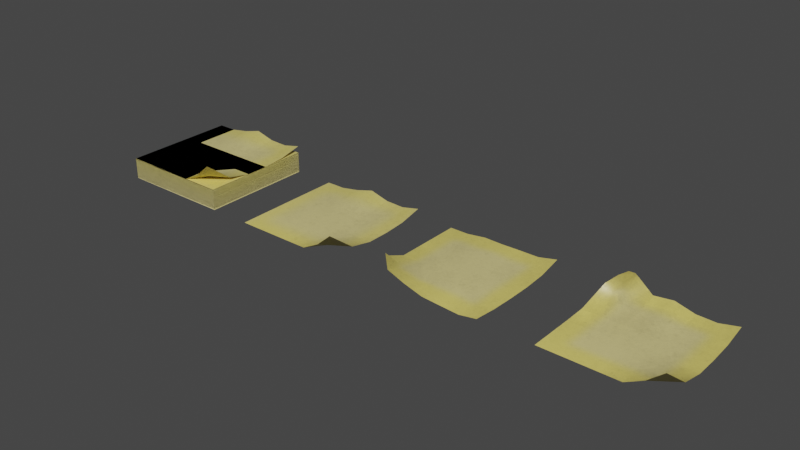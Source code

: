 # Source: Sketchfab_2023_03_21_11_58_42.blend  (saved by Blender 4.3.34; exported with 4.5.12 LTS)
import bpy
from mathutils import Matrix  # noqa: F401  (used for matrix-valued properties, if any)

bpy.ops.wm.read_factory_settings(use_empty=True)
scene = bpy.context.scene
scene.name = 'Scene'

# ---- collections
col_collection_1_000 = bpy.data.collections.new('Collection 1.000'); scene.collection.children.link(col_collection_1_000)

# ---- images (referenced by path relative to the original .blend; pixels are not part of the script)
import os
ASSET_DIR = os.environ.get("B2B_ASSET_DIR", "")  # directory of the original .blend (textures are referenced by path, not embedded)
HERE = os.path.dirname(os.path.abspath(__file__))  # packed textures are extracted next to this script under _unpacked/

def load_image(name, relpath, width, height, colorspace="sRGB"):
    """Load a texture the original file referenced (path relative to the .blend, or extracted next to this script)."""
    p = next((c for c in (os.path.join(HERE, relpath), os.path.join(ASSET_DIR, relpath)) if relpath and os.path.exists(c)), "")
    if p:
        img = bpy.data.images.load(p, check_existing=True)
        img.name = name
    else:  # same state as the original file: an image datablock whose file is absent (Cycles renders it pink)
        img = bpy.data.images.new(name, width, height)
        img.source = "FILE"
        img.filepath = "//" + (relpath or name)
    img.colorspace_settings.name = colorspace
    return img
img_post_it_notes_batch_t_post_it_note_height_1001_png = load_image('post it notes batch_T_Post it note_Height.1001.png', '_unpacked/post_it_notes_batch_T_Post_it_note_Height.1001.11c6f51e.png', 2048, 2048, 'Non-Color')
img_post_it_notes_batch_t_post_it_note_basecolor_1001_png = load_image('post it notes batch_T_Post it note_BaseColor.1001.png', '_unpacked/post_it_notes_batch_T_Post_it_note_BaseColor.1001.96a58adf.png', 2048, 2048, 'sRGB')
img_post_it_notes_batch_t_post_it_note_metallic_1001_png = load_image('post it notes batch_T_Post it note_Metallic.1001.png', '_unpacked/post_it_notes_batch_T_Post_it_note_Metallic.1001.706f2182.png', 2048, 2048, 'Non-Color')
img_post_it_notes_batch_t_post_it_note_roughness_1001_png = load_image('post it notes batch_T_Post it note_Roughness.1001.png', '_unpacked/post_it_notes_batch_T_Post_it_note_Roughness.1001.2b5075c9.png', 2048, 2048, 'Non-Color')
img_post_it_notes_batch_t_post_it_note_normal_1001_png = load_image('post it notes batch_T_Post it note_Normal.1001.png', '_unpacked/post_it_notes_batch_T_Post_it_note_Normal.1001.91c43cb1.png', 2048, 2048, 'Non-Color')

# ---- materials (node trees are filled in below, after node groups)
mat_post_it_note = bpy.data.materials.new('Post it note')
mat_post_it_note.alpha_threshold = 0.0
mat_post_it_note.use_transparent_shadow = False
mat_post_it_note.roughness = 0.5
mat_post_it_note.line_color = (0.0, 0.0, 0.0, 1.0)

# ---- material node trees
mat_post_it_note.use_nodes = True; mat_post_it_note.node_tree.nodes.clear()
_N = mat_post_it_note.node_tree.nodes; _L = mat_post_it_note.node_tree.links
n0 = _N.new('ShaderNodeOutputMaterial'); n0.name = 'Material Output'; n0.location = (300, 300)
n1 = _N.new('ShaderNodeBsdfPrincipled'); n1.name = 'Principled BSDF'; n1.location = (10, 300)
n1.distribution = 'GGX'
n1.subsurface_method = 'RANDOM_WALK_SKIN'
n1.inputs[3].default_value = 1.45
n1.inputs[27].default_value = (0.0, 0.0, 0.0, 1.0)
n1.inputs[28].default_value = 1.0
n2 = _N.new('ShaderNodeTexImage'); n2.name = 'Image Texture'; n2.location = (88, -1160)
n2.label = 'Displacement'
n2.image = img_post_it_notes_batch_t_post_it_note_height_1001_png
n3 = _N.new('ShaderNodeDisplacement'); n3.name = 'Displacement'; n3.location = (110, -400)
n3.inputs[2].default_value = 1.0
n4 = _N.new('ShaderNodeTexImage'); n4.name = 'Image Texture.001'; n4.location = (88, -40)
n4.label = 'Base Color'
n4.image = img_post_it_notes_batch_t_post_it_note_basecolor_1001_png
n5 = _N.new('ShaderNodeTexImage'); n5.name = 'Image Texture.002'; n5.location = (88, -320)
n5.label = 'Metallic'
n5.image = img_post_it_notes_batch_t_post_it_note_metallic_1001_png
n6 = _N.new('ShaderNodeTexImage'); n6.name = 'Image Texture.003'; n6.location = (88, -600)
n6.label = 'Roughness'
n6.image = img_post_it_notes_batch_t_post_it_note_roughness_1001_png
n7 = _N.new('ShaderNodeTexImage'); n7.name = 'Image Texture.004'; n7.location = (88, -880)
n7.label = 'Normal'
n7.image = img_post_it_notes_batch_t_post_it_note_normal_1001_png
n8 = _N.new('ShaderNodeNormalMap'); n8.name = 'Normal Map'; n8.location = (-240, -340)
n9 = _N.new('ShaderNodeMapping'); n9.name = 'Mapping'; n9.location = (230, -40)
n10 = _N.new('NodeReroute'); n10.name = 'Reroute'; n10.location = (38, -710)
n10.width = 16
n10.socket_idname = 'NodeSocketVector'
n11 = _N.new('ShaderNodeTexCoord'); n11.name = 'Texture Coordinate'; n11.location = (30, -40)
n12 = _N.new('NodeFrame'); n12.name = 'Frame'; n12.location = (-1270, 340)
n12.label = 'Mapping'
n12.width = 400
n13 = _N.new('NodeFrame'); n13.name = 'Frame.001'; n13.location = (-628, 540)
n13.label = 'Textures'
n13.width = 358
n2.parent = n13
n4.parent = n13
n5.parent = n13
n6.parent = n13
n7.parent = n13
n9.parent = n12
n10.parent = n13
n11.parent = n12
_L.new(n1.outputs[0], n0.inputs[0])
_L.new(n2.outputs[0], n3.inputs[0])
_L.new(n3.outputs[0], n0.inputs[2])
_L.new(n4.outputs[0], n1.inputs[0])
_L.new(n5.outputs[0], n1.inputs[1])
_L.new(n6.outputs[0], n1.inputs[2])
_L.new(n7.outputs[0], n8.inputs[1])
_L.new(n8.outputs[0], n1.inputs[5])
_L.new(n10.outputs[0], n4.inputs[0])
_L.new(n10.outputs[0], n5.inputs[0])
_L.new(n10.outputs[0], n6.inputs[0])
_L.new(n10.outputs[0], n7.inputs[0])
_L.new(n10.outputs[0], n2.inputs[0])
_L.new(n9.outputs[0], n10.inputs[0])
_L.new(n11.outputs[2], n9.inputs[0])
n0.is_active_output = True

# ---- world
world_world = bpy.data.worlds.new('World'); scene.world = world_world
world_world.use_nodes = True; world_world.node_tree.nodes.clear()
_N = world_world.node_tree.nodes; _L = world_world.node_tree.links
n0 = _N.new('ShaderNodeOutputWorld'); n0.name = 'World Output'; n0.location = (300, 300)
n1 = _N.new('ShaderNodeBackground'); n1.name = 'Background'; n1.location = (10, 300)
n1.inputs[0].default_value = (0.05088, 0.05088, 0.05088, 1.0)
_L.new(n1.outputs[0], n0.inputs[0])
n0.is_active_output = True
world_world.color = (0.05088, 0.05088, 0.05088)
world_world.use_sun_shadow = False
world_world.sun_shadow_jitter_overblur = 0.0

# ---- meshes
me_plane = bpy.data.meshes.new('Plane')
me_plane.from_pydata([(-0.038, -0.038, 0.0), (0.0342, -0.038, 0.01486), (-0.038, 0.038, 0.0), (0.038, 0.038, 0.004584), (-0.02533, -0.038, 0.0), (-0.01267, -0.038, 0.0), (1.132e-09, -0.038, 0.0), (0.01267, -0.038, 0.0), (0.0242, -0.038, 0.006085), (0.02533, 0.038, 0.001792), (0.01267, 0.038, 0.002203), (-1.132e-09, 0.038, 0.005636), (-0.01267, 0.038, 0.002203), (-0.02533, 0.038, 0.0), (-0.038, 0.0228, 0.0), (-0.038, 0.0076, 0.0), (-0.038, -0.0076, 0.0), (-0.038, -0.0228, 0.0), (0.03751, -0.0228, 0.002898), (0.038, -0.0076, 0.0), (0.038, 0.0076, 0.0), (0.038, 0.0228, 0.001061), (-0.02533, -0.0228, 0.0), (-0.02533, -0.0076, 0.0), (-0.02533, 0.0076, 0.0), (-0.02533, 0.0228, 0.0), (-0.01267, -0.0228, 0.0), (-0.01267, -0.0076, 0.0), (-0.01267, 0.0076, 0.0), (-0.01267, 0.0228, 0.0001718), (6.795e-10, -0.0228, 0.0), (2.265e-10, -0.0076, 0.0), (-2.265e-10, 0.0076, 0.0), (-6.795e-10, 0.0228, 0.001304), (0.01267, -0.0228, 0.0), (0.01267, -0.0076, 0.0), (0.01267, 0.0076, 0.0), (0.01267, 0.0228, 0.0001718), (0.02533, -0.0228, 0.0004085), (0.02533, -0.0076, 0.0), (0.02533, 0.0076, 0.0), (0.02533, 0.0228, 0.0001397)], [], [(41, 21, 3, 9), (14, 25, 13, 2), (25, 29, 12, 13), (29, 33, 11, 12), (33, 37, 10, 11), (37, 41, 9, 10), (7, 8, 38, 34), (34, 38, 39, 35), (35, 39, 40, 36), (36, 40, 41, 37), (6, 7, 34, 30), (30, 34, 35, 31), (31, 35, 36, 32), (32, 36, 37, 33), (5, 6, 30, 26), (26, 30, 31, 27), (27, 31, 32, 28), (28, 32, 33, 29), (4, 5, 26, 22), (22, 26, 27, 23), (23, 27, 28, 24), (24, 28, 29, 25), (0, 4, 22, 17), (17, 22, 23, 16), (16, 23, 24, 15), (15, 24, 25, 14), (8, 1, 18, 38), (38, 18, 19, 39), (39, 19, 20, 40), (40, 20, 21, 41)])
me_plane.polygons.foreach_set('use_smooth', [True] * 30)
_uv = me_plane.uv_layers.new(name='UVMap')
_uv.uv.foreach_set('vector', [0.6084, 0.282, 0.6625, 0.2821, 0.6641, 0.3485, 0.6089, 0.3472, 0.3357, 0.2802, 0.3898, 0.281, 0.3885, 0.3459, 0.3345, 0.3449, 0.3898, 0.281, 0.4441, 0.282, 0.4432, 0.3477, 0.3885, 0.3459, 0.4441, 0.282, 0.4992, 0.2832, 0.499, 0.3489, 0.4432, 0.3477, 0.4992, 0.2832, 0.5541, 0.2823, 0.5549, 0.3479, 0.499, 0.3489, 0.5541, 0.2823, 0.6084, 0.282, 0.6089, 0.3472, 0.5549, 0.3479, 0.5538, 0.02167, 0.6092, 0.02051, 0.6084, 0.08643, 0.554, 0.08661, 0.554, 0.08661, 0.6084, 0.08643, 0.6085, 0.1518, 0.554, 0.1518, 0.554, 0.1518, 0.6085, 0.1518, 0.6082, 0.217, 0.5539, 0.2171, 0.5539, 0.2171, 0.6082, 0.217, 0.6084, 0.282, 0.5541, 0.2823, 0.4999, 0.02172, 0.5538, 0.02167, 0.554, 0.08661, 0.4998, 0.08661, 0.4998, 0.08661, 0.554, 0.08661, 0.554, 0.1518, 0.4997, 0.1517, 0.4997, 0.1517, 0.554, 0.1518, 0.5539, 0.2171, 0.4994, 0.2171, 0.4994, 0.2171, 0.5539, 0.2171, 0.5541, 0.2823, 0.4992, 0.2832, 0.4459, 0.0216, 0.4999, 0.02172, 0.4998, 0.08661, 0.4457, 0.08646, 0.4457, 0.08646, 0.4998, 0.08661, 0.4997, 0.1517, 0.4454, 0.1515, 0.4454, 0.1515, 0.4997, 0.1517, 0.4994, 0.2171, 0.4449, 0.2166, 0.4449, 0.2166, 0.4994, 0.2171, 0.4992, 0.2832, 0.4441, 0.282, 0.3919, 0.02138, 0.4459, 0.0216, 0.4457, 0.08646, 0.3916, 0.0862, 0.3916, 0.0862, 0.4457, 0.08646, 0.4454, 0.1515, 0.3912, 0.1511, 0.3912, 0.1511, 0.4454, 0.1515, 0.4449, 0.2166, 0.3906, 0.216, 0.3906, 0.216, 0.4449, 0.2166, 0.4441, 0.282, 0.3898, 0.281, 0.3379, 0.0211, 0.3919, 0.02138, 0.3916, 0.0862, 0.3376, 0.08589, 0.3376, 0.08589, 0.3916, 0.0862, 0.3912, 0.1511, 0.3372, 0.1507, 0.3372, 0.1507, 0.3912, 0.1511, 0.3906, 0.216, 0.3366, 0.2154, 0.3366, 0.2154, 0.3906, 0.216, 0.3898, 0.281, 0.3357, 0.2802, 0.6092, 0.02051, 0.6602, 0.02217, 0.6616, 0.08643, 0.6084, 0.08643, 0.6084, 0.08643, 0.6616, 0.08643, 0.6627, 0.1524, 0.6085, 0.1518, 0.6085, 0.1518, 0.6627, 0.1524, 0.6623, 0.2171, 0.6082, 0.217, 0.6082, 0.217, 0.6623, 0.2171, 0.6625, 0.2821, 0.6084, 0.282])
me_plane.materials.append(mat_post_it_note)
me_plane.update()
me_plane_001 = bpy.data.meshes.new('Plane.001')
me_plane_001.from_pydata([(-0.038, -0.038, 0.0), (0.038, -0.038, 0.0), (-0.038, 0.038, 0.0), (0.038, 0.038, 0.0), (-0.038, -0.038, -0.01406), (0.038, -0.038, -0.01406), (-0.038, 0.038, -0.01406), (0.038, 0.038, -0.01406)], [], [(0, 1, 3, 2), (4, 6, 7, 5), (1, 5, 7, 3), (2, 6, 4, 0), (3, 7, 6, 2), (0, 4, 5, 1)])
_uv = me_plane_001.uv_layers.new(name='UVMap')
_uv.uv.foreach_set('vector', [0.998, 0.3333, 0.6728, 0.3333, 0.6728, 0.6585, 0.998, 0.6585, 0.6704, 0.001953, 0.6704, 0.3272, 0.9956, 0.3272, 0.9956, 0.001953, 0.238, 0.3586, 0.1779, 0.3586, 0.1779, 0.6838, 0.238, 0.6838, 0.1717, 0.356, 0.1116, 0.356, 0.1116, 0.6812, 0.1717, 0.6812, 0.1055, 0.353, 0.04532, 0.353, 0.04532, 0.6782, 0.1055, 0.6782, 0.2441, 0.6899, 0.3043, 0.6899, 0.3043, 0.3647, 0.2441, 0.3647])
me_plane_001.materials.append(mat_post_it_note)
me_plane_001.update()
me_plane_002 = bpy.data.meshes.new('Plane.002')
me_plane_002.from_pydata([(-0.03082, -0.0322, 0.01443), (0.03693, -0.038, 0.0008623), (-0.038, 0.038, 0.0), (0.038, 0.038, 0.004584), (-0.02473, -0.03752, 0.008199), (-0.01267, -0.038, 0.004115), (1.132e-09, -0.038, 0.0004816), (0.01267, -0.038, -0.0003816), (0.02511, -0.038, -0.001128), (0.02533, 0.038, 0.001792), (0.01267, 0.038, 0.001734), (-1.132e-09, 0.038, 0.001495), (-0.01267, 0.038, 0.001734), (-0.02533, 0.038, 0.0), (-0.038, 0.0228, 0.0), (-0.038, 0.0076, 0.0), (-0.038, -0.0076, 0.0), (-0.038, -0.0228, 0.006263), (0.03754, -0.0228, -2.152e-05), (0.038, -0.0076, 0.0), (0.038, 0.0076, 0.0), (0.038, 0.0228, 0.001061), (-0.02533, -0.0228, 0.003313), (-0.02533, -0.0076, 0.0), (-0.02533, 0.0076, 0.0), (-0.02533, 0.0228, 0.0), (-0.01267, -0.0228, 6.751e-05), (-0.01267, -0.0076, 0.0), (-0.01267, 0.0076, 0.0), (-0.01267, 0.0228, 0.0001718), (6.795e-10, -0.0228, 0.0), (2.265e-10, -0.0076, 0.0), (-2.265e-10, 0.0076, 0.0), (-6.795e-10, 0.0228, 0.001276), (0.01267, -0.0228, 0.0), (0.01267, -0.0076, 0.0), (0.01267, 0.0076, 0.0), (0.01267, 0.0228, 0.0001718), (0.02533, -0.0228, -0.001053), (0.02533, -0.0076, 0.0), (0.02533, 0.0076, 0.0), (0.02533, 0.0228, 0.0001397)], [], [(41, 21, 3, 9), (14, 25, 13, 2), (25, 29, 12, 13), (29, 33, 11, 12), (33, 37, 10, 11), (37, 41, 9, 10), (7, 8, 38, 34), (34, 38, 39, 35), (35, 39, 40, 36), (36, 40, 41, 37), (6, 7, 34, 30), (30, 34, 35, 31), (31, 35, 36, 32), (32, 36, 37, 33), (5, 6, 30, 26), (26, 30, 31, 27), (27, 31, 32, 28), (28, 32, 33, 29), (4, 5, 26, 22), (22, 26, 27, 23), (23, 27, 28, 24), (24, 28, 29, 25), (0, 4, 22, 17), (17, 22, 23, 16), (16, 23, 24, 15), (15, 24, 25, 14), (8, 1, 18, 38), (38, 18, 19, 39), (39, 19, 20, 40), (40, 20, 21, 41)])
me_plane_002.polygons.foreach_set('use_smooth', [True] * 30)
_uv = me_plane_002.uv_layers.new(name='UVMap')
_uv.uv.foreach_set('vector', [0.3956, 0.627, 0.3943, 0.6812, 0.3276, 0.6813, 0.3303, 0.6259, 0.401, 0.3559, 0.3999, 0.41, 0.3349, 0.4086, 0.3361, 0.3545, 0.3999, 0.41, 0.3988, 0.4642, 0.3334, 0.4632, 0.3349, 0.4086, 0.3988, 0.4642, 0.3974, 0.5186, 0.3324, 0.5174, 0.3334, 0.4632, 0.3974, 0.5186, 0.3967, 0.573, 0.3314, 0.5716, 0.3324, 0.5174, 0.3967, 0.573, 0.3956, 0.627, 0.3303, 0.6259, 0.3314, 0.5716, 0.6562, 0.5794, 0.6547, 0.6323, 0.5902, 0.6315, 0.5915, 0.5774, 0.5915, 0.5774, 0.5902, 0.6315, 0.5253, 0.6298, 0.5266, 0.5757, 0.5266, 0.5757, 0.5253, 0.6298, 0.4605, 0.6283, 0.4616, 0.5742, 0.4616, 0.5742, 0.4605, 0.6283, 0.3956, 0.627, 0.3967, 0.573, 0.6579, 0.5256, 0.6562, 0.5794, 0.5915, 0.5774, 0.5932, 0.5232, 0.5932, 0.5232, 0.5915, 0.5774, 0.5266, 0.5757, 0.528, 0.5214, 0.528, 0.5214, 0.5266, 0.5757, 0.4616, 0.5742, 0.4627, 0.5199, 0.4627, 0.5199, 0.4616, 0.5742, 0.3967, 0.573, 0.3974, 0.5186, 0.6575, 0.47, 0.6579, 0.5256, 0.5932, 0.5232, 0.5951, 0.4686, 0.5951, 0.4686, 0.5932, 0.5232, 0.528, 0.5214, 0.5294, 0.4668, 0.5294, 0.4668, 0.528, 0.5214, 0.4627, 0.5199, 0.464, 0.4655, 0.464, 0.4655, 0.4627, 0.5199, 0.3974, 0.5186, 0.3988, 0.4642, 0.6579, 0.4105, 0.6575, 0.47, 0.5951, 0.4686, 0.5993, 0.4111, 0.5993, 0.4111, 0.5951, 0.4686, 0.5294, 0.4668, 0.5306, 0.412, 0.5306, 0.412, 0.5294, 0.4668, 0.464, 0.4655, 0.465, 0.4112, 0.465, 0.4112, 0.464, 0.4655, 0.3988, 0.4642, 0.3999, 0.41, 0.6595, 0.3573, 0.6579, 0.4105, 0.5993, 0.4111, 0.5995, 0.3584, 0.5995, 0.3584, 0.5993, 0.4111, 0.5306, 0.412, 0.53, 0.3577, 0.53, 0.3577, 0.5306, 0.412, 0.465, 0.4112, 0.4656, 0.3572, 0.4656, 0.3572, 0.465, 0.4112, 0.3999, 0.41, 0.401, 0.3559, 0.6547, 0.6323, 0.6534, 0.6832, 0.5886, 0.6835, 0.5902, 0.6315, 0.5902, 0.6315, 0.5886, 0.6835, 0.524, 0.6837, 0.5253, 0.6298, 0.5253, 0.6298, 0.524, 0.6837, 0.4593, 0.6823, 0.4605, 0.6283, 0.4605, 0.6283, 0.4593, 0.6823, 0.3943, 0.6812, 0.3956, 0.627])
me_plane_002.materials.append(mat_post_it_note)
me_plane_002.update()
me_plane_003 = bpy.data.meshes.new('Plane.003')
me_plane_003.from_pydata([(-0.038, -0.038, 0.0), (0.0342, -0.038, 0.01486), (-0.02219, 0.02564, 0.0211), (0.038, 0.038, 0.004584), (-0.02533, -0.038, 0.0), (-0.01267, -0.038, 0.0), (1.132e-09, -0.038, 0.0), (0.01267, -0.038, 0.0), (0.0242, -0.038, 0.006085), (0.02533, 0.038, 0.001792), (0.01267, 0.038, 0.002203), (-1.132e-09, 0.038, 0.005636), (-0.01267, 0.038, 0.004092), (-0.02081, 0.03705, 0.01191), (-0.03386, 0.0228, 0.01082), (-0.038, 0.0076, 0.0002935), (-0.038, -0.0076, 0.0), (-0.038, -0.0228, 0.0), (0.03751, -0.0228, 0.002898), (0.038, -0.0076, 0.0), (0.038, 0.0076, 0.0), (0.038, 0.0228, 0.001061), (-0.02533, -0.0228, 0.0), (-0.02533, -0.0076, 0.0), (-0.02533, 0.0076, 0.0), (-0.02533, 0.0228, 0.002067), (-0.01267, -0.0228, 0.0), (-0.01267, -0.0076, 0.0), (-0.01267, 0.0076, 0.0), (-0.01267, 0.0228, 0.0001718), (6.795e-10, -0.0228, 0.0), (2.265e-10, -0.0076, 0.0), (-2.265e-10, 0.0076, 0.0), (-6.795e-10, 0.0228, 0.001304), (0.01267, -0.0228, 0.0), (0.01267, -0.0076, 0.0), (0.01267, 0.0076, 0.0), (0.01267, 0.0228, 0.0001718), (0.02533, -0.0228, 0.0004085), (0.02533, -0.0076, 0.0), (0.02533, 0.0076, 0.0), (0.02533, 0.0228, 0.0001397), (-0.0215, 0.03229, 0.01717), (-0.03167, -0.038, 0.0), (-0.03167, -0.0228, 0.0), (-0.03167, -0.0076, 0.0), (-0.03167, 0.0076, 0.0001468), (-0.0296, 0.0228, 0.006444), (0.038, 0.0304, 0.002822), (-0.02307, 0.02992, 0.006986), (-0.01267, 0.0304, 0.002132), (-9.06e-10, 0.0304, 0.00347), (0.01267, 0.0304, 0.001187), (0.02533, 0.0304, 0.0009657), (-0.02802, 0.02568, 0.0166), (-0.02555, 0.02782, 0.01182)], [], [(53, 48, 3, 9), (55, 49, 13, 42), (49, 50, 12, 13), (50, 51, 11, 12), (51, 52, 10, 11), (52, 53, 9, 10), (7, 8, 38, 34), (34, 38, 39, 35), (35, 39, 40, 36), (36, 40, 41, 37), (6, 7, 34, 30), (30, 34, 35, 31), (31, 35, 36, 32), (32, 36, 37, 33), (5, 6, 30, 26), (26, 30, 31, 27), (27, 31, 32, 28), (28, 32, 33, 29), (4, 5, 26, 22), (22, 26, 27, 23), (23, 27, 28, 24), (24, 28, 29, 25), (43, 4, 22, 44), (44, 22, 23, 45), (45, 23, 24, 46), (46, 24, 25, 47), (8, 1, 18, 38), (38, 18, 19, 39), (39, 19, 20, 40), (40, 20, 21, 41), (15, 46, 47, 14), (16, 45, 46, 15), (17, 44, 45, 16), (0, 43, 44, 17), (54, 55, 42, 2), (14, 47, 55, 54), (37, 41, 53, 52), (33, 37, 52, 51), (29, 33, 51, 50), (25, 29, 50, 49), (47, 25, 49, 55), (41, 21, 48, 53)])
me_plane_003.polygons.foreach_set('use_smooth', [True] * 42)
_uv = me_plane_003.uv_layers.new(name='UVMap')
_uv.uv.foreach_set('vector', [0.0577, 0.3138, 0.002835, 0.3145, 0.001953, 0.3479, 0.05757, 0.3465, 0.2975, 0.3243, 0.2718, 0.319, 0.2682, 0.3574, 0.2974, 0.3586, 0.2718, 0.319, 0.2218, 0.3148, 0.2214, 0.3482, 0.2682, 0.3574, 0.2218, 0.3148, 0.1672, 0.3162, 0.1674, 0.3499, 0.2214, 0.3482, 0.1672, 0.3162, 0.112, 0.3142, 0.1117, 0.3469, 0.1674, 0.3499, 0.112, 0.3142, 0.0577, 0.3138, 0.05757, 0.3465, 0.1117, 0.3469, 0.1126, 0.02083, 0.0571, 0.01621, 0.05838, 0.08561, 0.1125, 0.08574, 0.1125, 0.08574, 0.05838, 0.08561, 0.05805, 0.1507, 0.1124, 0.1508, 0.1124, 0.1508, 0.05805, 0.1507, 0.05807, 0.216, 0.1124, 0.2161, 0.1124, 0.2161, 0.05807, 0.216, 0.05791, 0.2811, 0.1122, 0.2813, 0.1666, 0.02084, 0.1126, 0.02083, 0.1125, 0.08574, 0.1667, 0.08574, 0.1667, 0.08574, 0.1125, 0.08574, 0.1124, 0.1508, 0.1668, 0.1508, 0.1668, 0.1508, 0.1124, 0.1508, 0.1124, 0.2161, 0.1669, 0.2162, 0.1669, 0.2162, 0.1124, 0.2161, 0.1122, 0.2813, 0.167, 0.282, 0.2206, 0.02075, 0.1666, 0.02084, 0.1667, 0.08574, 0.2208, 0.08562, 0.2208, 0.08562, 0.1667, 0.08574, 0.1668, 0.1508, 0.2211, 0.1506, 0.2211, 0.1506, 0.1668, 0.1508, 0.1669, 0.2162, 0.2214, 0.2159, 0.2214, 0.2159, 0.1669, 0.2162, 0.167, 0.282, 0.2219, 0.2811, 0.2746, 0.02059, 0.2206, 0.02075, 0.2208, 0.08562, 0.2749, 0.08539, 0.2749, 0.08539, 0.2208, 0.08562, 0.2211, 0.1506, 0.2753, 0.1503, 0.2753, 0.1503, 0.2211, 0.1506, 0.2214, 0.2159, 0.2759, 0.2155, 0.2759, 0.2155, 0.2214, 0.2159, 0.2219, 0.2811, 0.2764, 0.2807, 0.3016, 0.02049, 0.2746, 0.02059, 0.2749, 0.08539, 0.3018, 0.08524, 0.3018, 0.08524, 0.2749, 0.08539, 0.2753, 0.1503, 0.3023, 0.15, 0.3023, 0.15, 0.2753, 0.1503, 0.2759, 0.2155, 0.3033, 0.2155, 0.3033, 0.2155, 0.2759, 0.2155, 0.2764, 0.2807, 0.3013, 0.2874, 0.0571, 0.01621, 0.001953, 0.002822, 0.005367, 0.08649, 0.05838, 0.08561, 0.05838, 0.08561, 0.005332, 0.0849, 0.003782, 0.151, 0.05805, 0.1507, 0.05805, 0.1507, 0.003782, 0.151, 0.003854, 0.2159, 0.05807, 0.216, 0.05807, 0.216, 0.003854, 0.2159, 0.003553, 0.2811, 0.05791, 0.2811, 0.3305, 0.2141, 0.3033, 0.2155, 0.3013, 0.2874, 0.3264, 0.2941, 0.3292, 0.1497, 0.3023, 0.15, 0.3033, 0.2155, 0.3305, 0.2141, 0.3288, 0.08508, 0.3018, 0.08524, 0.3023, 0.15, 0.3292, 0.1497, 0.3285, 0.02039, 0.3016, 0.02049, 0.3018, 0.08524, 0.3288, 0.08508, 0.3216, 0.3295, 0.2975, 0.3243, 0.2974, 0.3586, 0.329, 0.3585, 0.3264, 0.2941, 0.3013, 0.2874, 0.2975, 0.3243, 0.3216, 0.3295, 0.1122, 0.2813, 0.05791, 0.2811, 0.0577, 0.3138, 0.112, 0.3142, 0.167, 0.282, 0.1122, 0.2813, 0.112, 0.3142, 0.1672, 0.3162, 0.2219, 0.2811, 0.167, 0.282, 0.1672, 0.3162, 0.2218, 0.3148, 0.2764, 0.2807, 0.2219, 0.2811, 0.2218, 0.3148, 0.2718, 0.319, 0.3013, 0.2874, 0.2764, 0.2807, 0.2718, 0.319, 0.2975, 0.3243, 0.05791, 0.2811, 0.003553, 0.2811, 0.002835, 0.3145, 0.0577, 0.3138])
me_plane_003.materials.append(mat_post_it_note)
me_plane_003.update()
me_plane_004 = bpy.data.meshes.new('Plane.004')
me_plane_004.from_pydata([(-0.038, -0.038, 0.0), (0.0342, -0.038, 0.01486), (-0.038, 0.038, 0.0), (0.038, 0.038, 0.004584), (-0.02533, -0.038, 0.0), (-0.01267, -0.038, 0.0), (1.132e-09, -0.038, 0.0), (0.01267, -0.038, 0.0), (0.0242, -0.038, 0.006085), (0.02533, 0.038, 0.001792), (0.01267, 0.038, 0.002203), (-1.132e-09, 0.038, 0.005636), (-0.01267, 0.038, 0.002203), (-0.02533, 0.038, 0.0), (-0.038, 0.0228, 0.0), (-0.038, 0.0076, 0.0), (-0.038, -0.0076, 0.0), (-0.038, -0.0228, 0.0), (0.03751, -0.0228, 0.002898), (0.038, -0.0076, 0.0), (0.038, 0.0076, 0.0), (0.038, 0.0228, 0.001061), (-0.02533, -0.0228, 0.0), (-0.02533, -0.0076, 0.0), (-0.02533, 0.0076, 0.0), (-0.02533, 0.0228, 0.0), (-0.01267, -0.0228, 0.0), (-0.01267, -0.0076, 0.0), (-0.01267, 0.0076, 0.0), (-0.01267, 0.0228, 0.0001718), (6.795e-10, -0.0228, 0.0), (2.265e-10, -0.0076, 0.0), (-2.265e-10, 0.0076, 0.0), (-6.795e-10, 0.0228, 0.001304), (0.01267, -0.0228, 0.0), (0.01267, -0.0076, 0.0), (0.01267, 0.0076, 0.0), (0.01267, 0.0228, 0.0001718), (0.02533, -0.0228, 0.0004085), (0.02533, -0.0076, 0.0), (0.02533, 0.0076, 0.0), (0.02533, 0.0228, 0.0001397)], [], [(41, 21, 3, 9), (14, 25, 13, 2), (25, 29, 12, 13), (29, 33, 11, 12), (33, 37, 10, 11), (37, 41, 9, 10), (7, 8, 38, 34), (34, 38, 39, 35), (35, 39, 40, 36), (36, 40, 41, 37), (6, 7, 34, 30), (30, 34, 35, 31), (31, 35, 36, 32), (32, 36, 37, 33), (5, 6, 30, 26), (26, 30, 31, 27), (27, 31, 32, 28), (28, 32, 33, 29), (4, 5, 26, 22), (22, 26, 27, 23), (23, 27, 28, 24), (24, 28, 29, 25), (0, 4, 22, 17), (17, 22, 23, 16), (16, 23, 24, 15), (15, 24, 25, 14), (8, 1, 18, 38), (38, 18, 19, 39), (39, 19, 20, 40), (40, 20, 21, 41)])
me_plane_004.polygons.foreach_set('use_smooth', [True] * 30)
_uv = me_plane_004.uv_layers.new(name='UVMap')
_uv.uv.foreach_set('vector', [0.6084, 0.282, 0.6625, 0.2821, 0.6641, 0.3485, 0.6089, 0.3472, 0.3357, 0.2802, 0.3898, 0.281, 0.3885, 0.3459, 0.3345, 0.3449, 0.3898, 0.281, 0.4441, 0.282, 0.4432, 0.3477, 0.3885, 0.3459, 0.4441, 0.282, 0.4992, 0.2832, 0.499, 0.3513, 0.4432, 0.3477, 0.4992, 0.2832, 0.5541, 0.2823, 0.5549, 0.3479, 0.499, 0.3513, 0.5541, 0.2823, 0.6084, 0.282, 0.6089, 0.3472, 0.5549, 0.3479, 0.5538, 0.02167, 0.6092, 0.01681, 0.6084, 0.08643, 0.554, 0.08661, 0.554, 0.08661, 0.6084, 0.08643, 0.6085, 0.1518, 0.554, 0.1518, 0.554, 0.1518, 0.6085, 0.1518, 0.6082, 0.217, 0.5539, 0.2171, 0.5539, 0.2171, 0.6082, 0.217, 0.6084, 0.282, 0.5541, 0.2823, 0.4999, 0.02172, 0.5538, 0.02167, 0.554, 0.08661, 0.4998, 0.08661, 0.4998, 0.08661, 0.554, 0.08661, 0.554, 0.1518, 0.4997, 0.1517, 0.4997, 0.1517, 0.554, 0.1518, 0.5539, 0.2171, 0.4994, 0.2171, 0.4994, 0.2171, 0.5539, 0.2171, 0.5541, 0.2823, 0.4992, 0.2832, 0.4459, 0.0216, 0.4999, 0.02172, 0.4998, 0.08661, 0.4457, 0.08646, 0.4457, 0.08646, 0.4998, 0.08661, 0.4997, 0.1517, 0.4454, 0.1515, 0.4454, 0.1515, 0.4997, 0.1517, 0.4994, 0.2171, 0.4449, 0.2166, 0.4449, 0.2166, 0.4994, 0.2171, 0.4992, 0.2832, 0.4441, 0.282, 0.3919, 0.02138, 0.4459, 0.0216, 0.4457, 0.08646, 0.3916, 0.0862, 0.3916, 0.0862, 0.4457, 0.08646, 0.4454, 0.1515, 0.3912, 0.1511, 0.3912, 0.1511, 0.4454, 0.1515, 0.4449, 0.2166, 0.3906, 0.216, 0.3906, 0.216, 0.4449, 0.2166, 0.4441, 0.282, 0.3898, 0.281, 0.3379, 0.0211, 0.3919, 0.02138, 0.3916, 0.0862, 0.3376, 0.08589, 0.3376, 0.08589, 0.3916, 0.0862, 0.3912, 0.1511, 0.3372, 0.1507, 0.3372, 0.1507, 0.3912, 0.1511, 0.3906, 0.216, 0.3366, 0.2154, 0.3366, 0.2154, 0.3906, 0.216, 0.3898, 0.281, 0.3357, 0.2802, 0.6092, 0.01681, 0.6641, 0.002857, 0.6616, 0.08643, 0.6084, 0.08643, 0.6084, 0.08643, 0.6616, 0.08643, 0.6627, 0.1524, 0.6085, 0.1518, 0.6085, 0.1518, 0.6627, 0.1524, 0.6623, 0.2171, 0.6082, 0.217, 0.6082, 0.217, 0.6623, 0.2171, 0.6625, 0.2821, 0.6084, 0.282])
me_plane_004.materials.append(mat_post_it_note)
me_plane_004.update()

# ---- objects
ob_sm_post_it_notes = bpy.data.objects.new('SM_post_it_notes', me_plane)
ob_sm_post_it_notes_001 = bpy.data.objects.new('SM_post_it_notes.001', me_plane_001)
ob_sm_post_it_notes_002 = bpy.data.objects.new('SM_post_it_notes.002', me_plane_002)
ob_sm_post_it_notes_003 = bpy.data.objects.new('SM_post_it_notes.003', me_plane_003)
ob_sm_post_it_notes_004 = bpy.data.objects.new('SM_post_it_notes.004', me_plane_004)

# ---- transforms, parenting, visibility, modifiers, constraints
ob_sm_post_it_notes.location = (0.0, 0.0, -0.01406)
ob_sm_post_it_notes_001.location = (-0.1035, 0.0, 0.0)
ob_sm_post_it_notes_002.location = (0.1021, 0.0, -0.01406)
ob_sm_post_it_notes_003.location = (0.2136, 0.0, -0.01406)
ob_sm_post_it_notes_004.location = (-0.1035, 0.0, 0.0)

# ---- collection membership
col_collection_1_000.objects.link(ob_sm_post_it_notes)
col_collection_1_000.objects.link(ob_sm_post_it_notes_001)
col_collection_1_000.objects.link(ob_sm_post_it_notes_002)
col_collection_1_000.objects.link(ob_sm_post_it_notes_003)
col_collection_1_000.objects.link(ob_sm_post_it_notes_004)

# ---- scene / render settings (as saved in the file)
scene.frame_start = 1; scene.frame_end = 250; scene.frame_set(1)
scene.render.engine = 'BLENDER_EEVEE_NEXT'
scene.cycles.sampling_pattern = 'TABULATED_SOBOL'
scene.cycles.use_light_tree = False
scene.view_settings.view_transform = 'Filmic'
bpy.context.view_layer.update()

# ---- added for rendering (the .blend has no active camera and no usable light): camera, sun
cam_auto = bpy.data.cameras.new('AutoCamera')
cam_auto.lens = 50.0
cam_auto.sensor_width = 36.0
cam_auto.clip_end = 1000.0
ob_auto_camera = bpy.data.objects.new('AutoCamera', cam_auto)
scene.collection.objects.link(ob_auto_camera)
ob_auto_camera.location = (0.426508, -0.445735, 0.296992)
ob_auto_camera.rotation_euler = (1.09748, -7.21219e-08, 0.694738)
scene.camera = ob_auto_camera
light_auto_sun = bpy.data.lights.new('AutoSun', 'SUN')
light_auto_sun.energy = 3.0
light_auto_sun.angle = 0.0523599
ob_auto_sun = bpy.data.objects.new('AutoSun', light_auto_sun)
scene.collection.objects.link(ob_auto_sun)
ob_auto_sun.rotation_euler = (0.872665, 0.174533, 0.523599)
bpy.context.view_layer.update()
